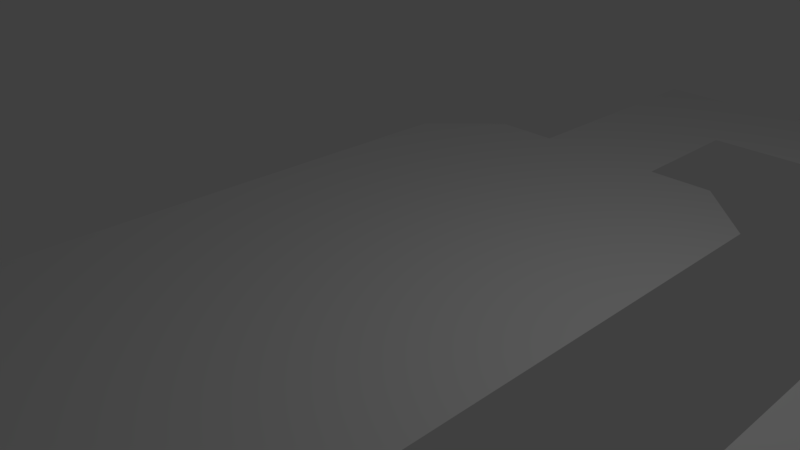 # Source: Level001NavMesh.blend  (saved by Blender 2.78.0; exported with 4.5.12 LTS)
import bpy
from mathutils import Matrix  # noqa: F401  (used for matrix-valued properties, if any)

bpy.ops.wm.read_factory_settings(use_empty=True)
scene = bpy.context.scene
scene.name = 'Scene'

# ---- collections
col_collection_1 = bpy.data.collections.new('Collection 1'); scene.collection.children.link(col_collection_1)

# ---- materials (node trees are filled in below, after node groups)
mat_material = bpy.data.materials.new('Material')
mat_material.alpha_threshold = 0.0
mat_material.use_transparent_shadow = False
mat_material.roughness = 0.5
mat_material.line_color = (0.0, 0.0, 0.0, 1.0)

# ---- material node trees

# ---- world
world_world = bpy.data.worlds.new('World'); scene.world = world_world
world_world.color = (0.05088, 0.05088, 0.05088)
world_world.use_sun_shadow = False
world_world.sun_shadow_jitter_overblur = 0.0
world_world.cycles.sampling_method = 'MANUAL'

# ---- cameras
cam_camera = bpy.data.cameras.new('Camera')
cam_camera.clip_end = 100.0
cam_camera.lens = 35.0
cam_camera.sensor_width = 32.0
cam_camera.sensor_height = 18.0
cam_camera.ortho_scale = 7.314
cam_camera.dof.focus_distance = 0.0
cam_camera.dof.aperture_fstop = 128.0

# ---- lights
light_lamp = bpy.data.lights.new('Lamp', 'POINT')
light_lamp.transmission_factor = 0.0
light_lamp.cutoff_distance = 30.0
light_lamp.energy = 100.0
light_lamp.shadow_buffer_clip_start = 1.001
light_lamp.shadow_soft_size = 0.1
light_lamp.shadow_maximum_resolution = 0.006
light_lamp.use_absolute_resolution = True

# ---- meshes
me_cube = bpy.data.meshes.new('Cube')
me_cube.from_pydata([(2.0, 5.0, 0.0), (2.0, -5.0, 0.0), (-2.0, -5.0, 0.0), (-2.0, 5.0, 0.0), (3.0, -4.0, 0.0), (3.0, 4.0, 0.0), (-3.0, -4.0, 0.0), (-3.0, 4.0, 0.0), (1.0, -5.0, 0.0), (-1.0, -5.0, 0.0), (-1.0, 5.0, 0.0), (1.0, 5.0, 0.0), (-1.0, 9.0, 0.0), (1.0, 9.0, 0.0), (1.0, 7.0, 0.0), (1.0, -9.0, 0.0), (-1.0, -9.0, 0.0), (1.0, -7.0, 0.0), (9.0, -9.0, 0.0), (9.0, -7.0, 0.0), (9.0, 9.0, 0.0), (9.0, 7.0, 0.0), (11.0, -9.0, 0.0), (11.0, -7.0, 0.0), (11.0, 9.0, 0.0), (11.0, 7.0, 0.0), (5.0, -7.0, 0.0), (5.0, 7.0, 0.0), (9.0, -6.0, 0.0), (11.0, -6.0, 0.0), (9.0, 6.0, 0.0), (11.0, 6.0, 0.0), (6.0, -6.0, 0.0), (6.0, 6.0, 0.0), (14.0, -6.0, 0.0), (14.0, 6.0, 0.0), (5.0, -5.0, 0.0), (5.0, 5.0, 0.0), (15.0, -5.0, 0.0), (15.0, 5.0, 0.0), (16.0, -9.0, 0.0), (16.0, -7.0, 0.0), (19.0, -9.0, 0.0), (19.0, -7.0, 0.0), (21.0, -9.0, 0.0), (21.0, -7.0, 0.0), (23.0, -9.0, 0.0), (23.0, -7.0, 0.0)], [], [(0, 11, 10, 3, 2, 9, 8, 1), (5, 0, 1, 4), (2, 3, 7, 6), (10, 11, 14, 13, 12), (8, 9, 16, 15, 17), (17, 15, 18, 19, 26), (13, 14, 27, 21, 20), (19, 18, 22, 23), (20, 21, 25, 24), (19, 23, 29, 28), (25, 21, 30, 31), (28, 29, 34, 38, 39, 35, 31, 30, 33, 37, 36, 32), (23, 22, 40, 41), (41, 40, 42, 43), (43, 42, 44, 45), (45, 44, 46, 47)])
_uv = me_cube.uv_layers.new(name='UVMap')
_uv.uv.foreach_set('vector', [0.6964, 0.0007329, 0.6964, 0.03229, 0.6964, 0.09539, 0.6964, 0.1269, 0.3808, 0.1269, 0.3808, 0.09539, 0.3808, 0.03229, 0.3808, 0.0007332, 0.6648, 0.82, 0.6964, 0.8515, 0.3808, 0.8515, 0.4124, 0.82, 0.3808, 0.853, 0.6964, 0.853, 0.6648, 0.8846, 0.4124, 0.8846, 0.6347, 0.7209, 0.6347, 0.6578, 0.6978, 0.6578, 0.7609, 0.6578, 0.7609, 0.7209, 0.3163, 0.6347, 0.3794, 0.6347, 0.3794, 0.7609, 0.3163, 0.7609, 0.3163, 0.6978, 0.3808, 0.7855, 0.3808, 0.7224, 0.6333, 0.7224, 0.6333, 0.7855, 0.507, 0.7855, 0.0007329, 0.8427, 0.0007329, 0.7796, 0.1269, 0.7796, 0.2532, 0.7796, 0.2532, 0.8427, 0.9058, 0.8501, 0.9058, 0.787, 0.969, 0.787, 0.969, 0.8501, 0.51, 0.9491, 0.51, 0.886, 0.5731, 0.886, 0.5731, 0.9491, 0.8255, 0.9319, 0.8886, 0.9319, 0.8886, 0.9634, 0.8255, 0.9634, 0.9532, 0.9634, 0.8901, 0.9634, 0.8901, 0.9319, 0.9532, 0.9319, 0.000733, 0.507, 0.0007329, 0.4439, 0.0007329, 0.3493, 0.03229, 0.3177, 0.3478, 0.3177, 0.3794, 0.3493, 0.3794, 0.4439, 0.3794, 0.507, 0.3794, 0.6017, 0.3478, 0.6333, 0.03229, 0.6333, 0.000733, 0.6017, 0.6347, 0.7855, 0.6347, 0.7224, 0.7925, 0.7224, 0.7925, 0.7855, 0.8255, 0.3192, 0.8255, 0.2561, 0.9202, 0.2561, 0.9202, 0.3192, 0.4454, 0.9491, 0.4454, 0.886, 0.5085, 0.886, 0.5085, 0.9491, 0.259, 0.9403, 0.259, 0.8772, 0.3221, 0.8772, 0.3221, 0.9403])
me_cube.materials.append(mat_material)
me_cube.use_remesh_preserve_volume = False
me_cube.use_remesh_preserve_attributes = False
me_cube.use_mirror_vertex_groups = False
me_cube.update()

# ---- objects
ob_cube = bpy.data.objects.new('Cube', me_cube)
ob_lamp = bpy.data.objects.new('Lamp', light_lamp)
ob_camera = bpy.data.objects.new('Camera', cam_camera)

# ---- transforms, parenting, visibility, modifiers, constraints
ob_cube.location = (0.0, 0.0, 0.0)
ob_cube.lock_rotations_4d = False
ob_cube.empty_display_type = 'ARROWS'
ob_cube.lineart.crease_threshold = 0.0
ob_lamp.location = (4.076, 1.005, 5.904)
ob_lamp.rotation_euler = (0.6503, 0.05522, 1.866)
ob_lamp.lock_rotations_4d = False
ob_lamp.empty_display_type = 'ARROWS'
ob_lamp.color = (0.0, 0.0, 0.0, 0.0)
ob_lamp.lineart.crease_threshold = 0.0
ob_camera.location = (7.481, -6.508, 5.344)
ob_camera.rotation_euler = (1.109, 0.0, 0.8149)
ob_camera.lock_rotations_4d = False
ob_camera.empty_display_type = 'ARROWS'
ob_camera.color = (0.0, 0.0, 0.0, 0.0)
ob_camera.display_type = 'WIRE'
ob_camera.lineart.crease_threshold = 0.0

# ---- collection membership
col_collection_1.objects.link(ob_cube)
col_collection_1.objects.link(ob_lamp)
col_collection_1.objects.link(ob_camera)

# ---- scene / render settings (as saved in the file)
scene.camera = ob_camera
scene.frame_start = 1; scene.frame_end = 250; scene.frame_set(1)
scene.render.engine = 'BLENDER_EEVEE_NEXT'
scene.render.resolution_percentage = 50
scene.render.dither_intensity = 0.0
scene.cycles.use_denoising = False
scene.cycles.samples = 128
scene.cycles.sampling_pattern = 'TABULATED_SOBOL'
scene.cycles.light_sampling_threshold = 0.0
scene.cycles.use_adaptive_sampling = False
scene.cycles.use_light_tree = False
scene.cycles.blur_glossy = 0.0
scene.cycles.sample_clamp_indirect = 0.0
scene.view_settings.view_transform = 'Standard'
bpy.context.view_layer.update()
